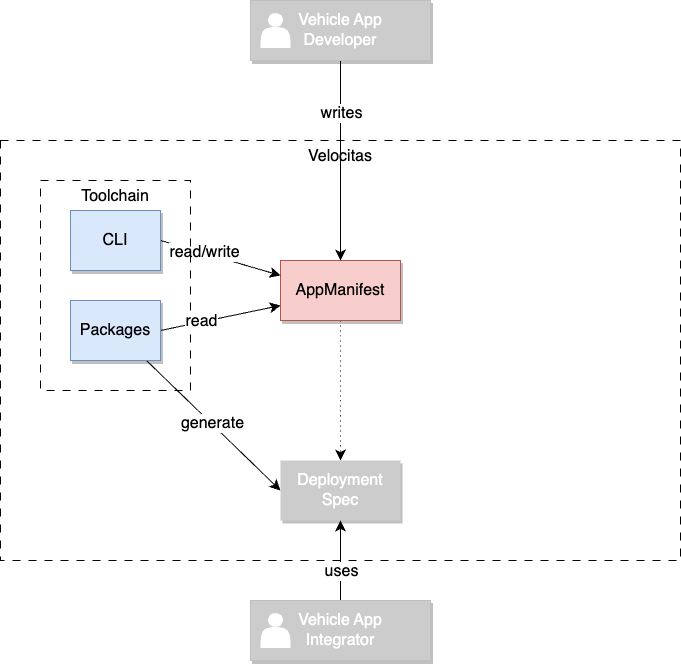

The diagram above was exported from draw.io. Its source (the exported page's mxGraphModel, read from the mxfile embedded in the PNG):
<mxGraphModel dx="1642" dy="1265" grid="1" gridSize="10" guides="1" tooltips="1" connect="1" arrows="1" fold="1" page="0" pageScale="1" pageWidth="1169" pageHeight="827" math="0" shadow="0">
  <root>
    <mxCell id="0" />
    <mxCell id="1" parent="0" />
    <mxCell id="uAyqlgFCZZ-5LOfcj9-v-2" value="Velocitas" style="rounded=0;whiteSpace=wrap;html=1;fontSize=16;dashed=1;dashPattern=8 8;fillColor=none;verticalAlign=top;strokeWidth=1;" vertex="1" parent="1">
      <mxGeometry x="-160" y="-60" width="680" height="420" as="geometry" />
    </mxCell>
    <mxCell id="uAyqlgFCZZ-5LOfcj9-v-34" style="edgeStyle=none;curved=1;rounded=0;orthogonalLoop=1;jettySize=auto;html=1;entryX=0.5;entryY=0;entryDx=0;entryDy=0;fontSize=12;startSize=8;endSize=8;dashed=1;dashPattern=1 4;" edge="1" parent="1" source="uAyqlgFCZZ-5LOfcj9-v-1" target="uAyqlgFCZZ-5LOfcj9-v-25">
      <mxGeometry relative="1" as="geometry" />
    </mxCell>
    <mxCell id="uAyqlgFCZZ-5LOfcj9-v-1" value="AppManifest" style="rounded=0;whiteSpace=wrap;html=1;fontSize=16;fillColor=#f8cecc;strokeColor=#b85450;shadow=1;" vertex="1" parent="1">
      <mxGeometry x="120" y="60" width="120" height="60" as="geometry" />
    </mxCell>
    <mxCell id="uAyqlgFCZZ-5LOfcj9-v-6" value="" style="edgeStyle=none;curved=1;rounded=0;orthogonalLoop=1;jettySize=auto;html=1;fontSize=12;startSize=8;endSize=8;exitX=1;exitY=0.5;exitDx=0;exitDy=0;entryX=0;entryY=0.25;entryDx=0;entryDy=0;" edge="1" parent="1" source="uAyqlgFCZZ-5LOfcj9-v-13" target="uAyqlgFCZZ-5LOfcj9-v-1">
      <mxGeometry relative="1" as="geometry">
        <mxPoint x="180" y="60" as="targetPoint" />
      </mxGeometry>
    </mxCell>
    <mxCell id="uAyqlgFCZZ-5LOfcj9-v-11" value="read/write" style="edgeLabel;html=1;align=center;verticalAlign=middle;resizable=0;points=[];fontSize=16;" vertex="1" connectable="0" parent="uAyqlgFCZZ-5LOfcj9-v-6">
      <mxGeometry x="-0.2857" y="1" relative="1" as="geometry">
        <mxPoint as="offset" />
      </mxGeometry>
    </mxCell>
    <mxCell id="uAyqlgFCZZ-5LOfcj9-v-5" value="Toolchain" style="rounded=0;whiteSpace=wrap;html=1;fontSize=16;fillColor=none;strokeColor=#000000;shadow=0;dashed=1;dashPattern=8 8;verticalAlign=top;strokeWidth=1;" vertex="1" parent="1">
      <mxGeometry x="-120" y="-20" width="150" height="210" as="geometry" />
    </mxCell>
    <mxCell id="uAyqlgFCZZ-5LOfcj9-v-23" style="edgeStyle=none;curved=1;rounded=0;orthogonalLoop=1;jettySize=auto;html=1;entryX=0.5;entryY=0;entryDx=0;entryDy=0;fontSize=12;startSize=8;endSize=8;" edge="1" parent="1" source="uAyqlgFCZZ-5LOfcj9-v-7" target="uAyqlgFCZZ-5LOfcj9-v-1">
      <mxGeometry relative="1" as="geometry" />
    </mxCell>
    <mxCell id="uAyqlgFCZZ-5LOfcj9-v-24" value="writes" style="edgeLabel;html=1;align=center;verticalAlign=middle;resizable=0;points=[];fontSize=16;" vertex="1" connectable="0" parent="uAyqlgFCZZ-5LOfcj9-v-23">
      <mxGeometry x="-0.48" relative="1" as="geometry">
        <mxPoint as="offset" />
      </mxGeometry>
    </mxCell>
    <mxCell id="uAyqlgFCZZ-5LOfcj9-v-7" value="Vehicle App&lt;br&gt;Developer" style="rounded=0;whiteSpace=wrap;html=1;fontSize=16;shadow=1;fillColor=#CCCCCC;fontColor=#FFFFFF;strokeColor=#BFBFBF;" vertex="1" parent="1">
      <mxGeometry x="90" y="-200" width="180" height="60" as="geometry" />
    </mxCell>
    <mxCell id="uAyqlgFCZZ-5LOfcj9-v-12" value="" style="shape=actor;whiteSpace=wrap;html=1;fontSize=16;strokeColor=none;" vertex="1" parent="1">
      <mxGeometry x="100" y="-187.5" width="30" height="35" as="geometry" />
    </mxCell>
    <mxCell id="uAyqlgFCZZ-5LOfcj9-v-13" value="CLI" style="rounded=0;whiteSpace=wrap;html=1;fontSize=16;fillColor=#dae8fc;strokeColor=#6c8ebf;shadow=1;" vertex="1" parent="1">
      <mxGeometry x="-90" y="10" width="90" height="60" as="geometry" />
    </mxCell>
    <mxCell id="uAyqlgFCZZ-5LOfcj9-v-15" style="edgeStyle=none;curved=1;rounded=0;orthogonalLoop=1;jettySize=auto;html=1;entryX=0;entryY=0.75;entryDx=0;entryDy=0;fontSize=12;startSize=8;endSize=8;exitX=1;exitY=0.5;exitDx=0;exitDy=0;" edge="1" parent="1" source="uAyqlgFCZZ-5LOfcj9-v-14" target="uAyqlgFCZZ-5LOfcj9-v-1">
      <mxGeometry relative="1" as="geometry" />
    </mxCell>
    <mxCell id="uAyqlgFCZZ-5LOfcj9-v-16" value="read" style="edgeLabel;html=1;align=center;verticalAlign=middle;resizable=0;points=[];fontSize=16;" vertex="1" connectable="0" parent="uAyqlgFCZZ-5LOfcj9-v-15">
      <mxGeometry x="-0.237" y="-1" relative="1" as="geometry">
        <mxPoint x="-6" y="-1" as="offset" />
      </mxGeometry>
    </mxCell>
    <mxCell id="uAyqlgFCZZ-5LOfcj9-v-26" style="edgeStyle=none;curved=1;rounded=0;orthogonalLoop=1;jettySize=auto;html=1;entryX=0;entryY=0.5;entryDx=0;entryDy=0;fontSize=12;startSize=8;endSize=8;" edge="1" parent="1" source="uAyqlgFCZZ-5LOfcj9-v-14" target="uAyqlgFCZZ-5LOfcj9-v-25">
      <mxGeometry relative="1" as="geometry" />
    </mxCell>
    <mxCell id="uAyqlgFCZZ-5LOfcj9-v-27" value="generate" style="edgeLabel;html=1;align=center;verticalAlign=middle;resizable=0;points=[];fontSize=16;" vertex="1" connectable="0" parent="uAyqlgFCZZ-5LOfcj9-v-26">
      <mxGeometry x="-0.025" y="1" relative="1" as="geometry">
        <mxPoint as="offset" />
      </mxGeometry>
    </mxCell>
    <mxCell id="uAyqlgFCZZ-5LOfcj9-v-14" value="Packages" style="rounded=0;whiteSpace=wrap;html=1;fontSize=16;fillColor=#dae8fc;strokeColor=#6c8ebf;shadow=1;" vertex="1" parent="1">
      <mxGeometry x="-90" y="100" width="90" height="60" as="geometry" />
    </mxCell>
    <mxCell id="uAyqlgFCZZ-5LOfcj9-v-25" value="Deployment Spec" style="rounded=0;whiteSpace=wrap;html=1;fontSize=16;fillColor=#CCCCCC;strokeColor=none;shadow=1;fontColor=#FFFFFF;" vertex="1" parent="1">
      <mxGeometry x="120" y="260" width="120" height="60" as="geometry" />
    </mxCell>
    <mxCell id="uAyqlgFCZZ-5LOfcj9-v-36" style="edgeStyle=none;curved=1;rounded=0;orthogonalLoop=1;jettySize=auto;html=1;fontSize=12;startSize=8;endSize=8;" edge="1" parent="1" source="uAyqlgFCZZ-5LOfcj9-v-32" target="uAyqlgFCZZ-5LOfcj9-v-25">
      <mxGeometry relative="1" as="geometry" />
    </mxCell>
    <mxCell id="uAyqlgFCZZ-5LOfcj9-v-37" value="uses" style="edgeLabel;html=1;align=center;verticalAlign=middle;resizable=0;points=[];fontSize=16;" vertex="1" connectable="0" parent="uAyqlgFCZZ-5LOfcj9-v-36">
      <mxGeometry x="-0.25" relative="1" as="geometry">
        <mxPoint as="offset" />
      </mxGeometry>
    </mxCell>
    <mxCell id="uAyqlgFCZZ-5LOfcj9-v-32" value="Vehicle App&lt;br&gt;Integrator" style="rounded=0;whiteSpace=wrap;html=1;fontSize=16;shadow=1;fillColor=#CCCCCC;fontColor=#FFFFFF;strokeColor=#BFBFBF;" vertex="1" parent="1">
      <mxGeometry x="90" y="400" width="180" height="60" as="geometry" />
    </mxCell>
    <mxCell id="uAyqlgFCZZ-5LOfcj9-v-33" value="" style="shape=actor;whiteSpace=wrap;html=1;fontSize=16;strokeColor=none;" vertex="1" parent="1">
      <mxGeometry x="100" y="412.5" width="30" height="35" as="geometry" />
    </mxCell>
  </root>
</mxGraphModel>